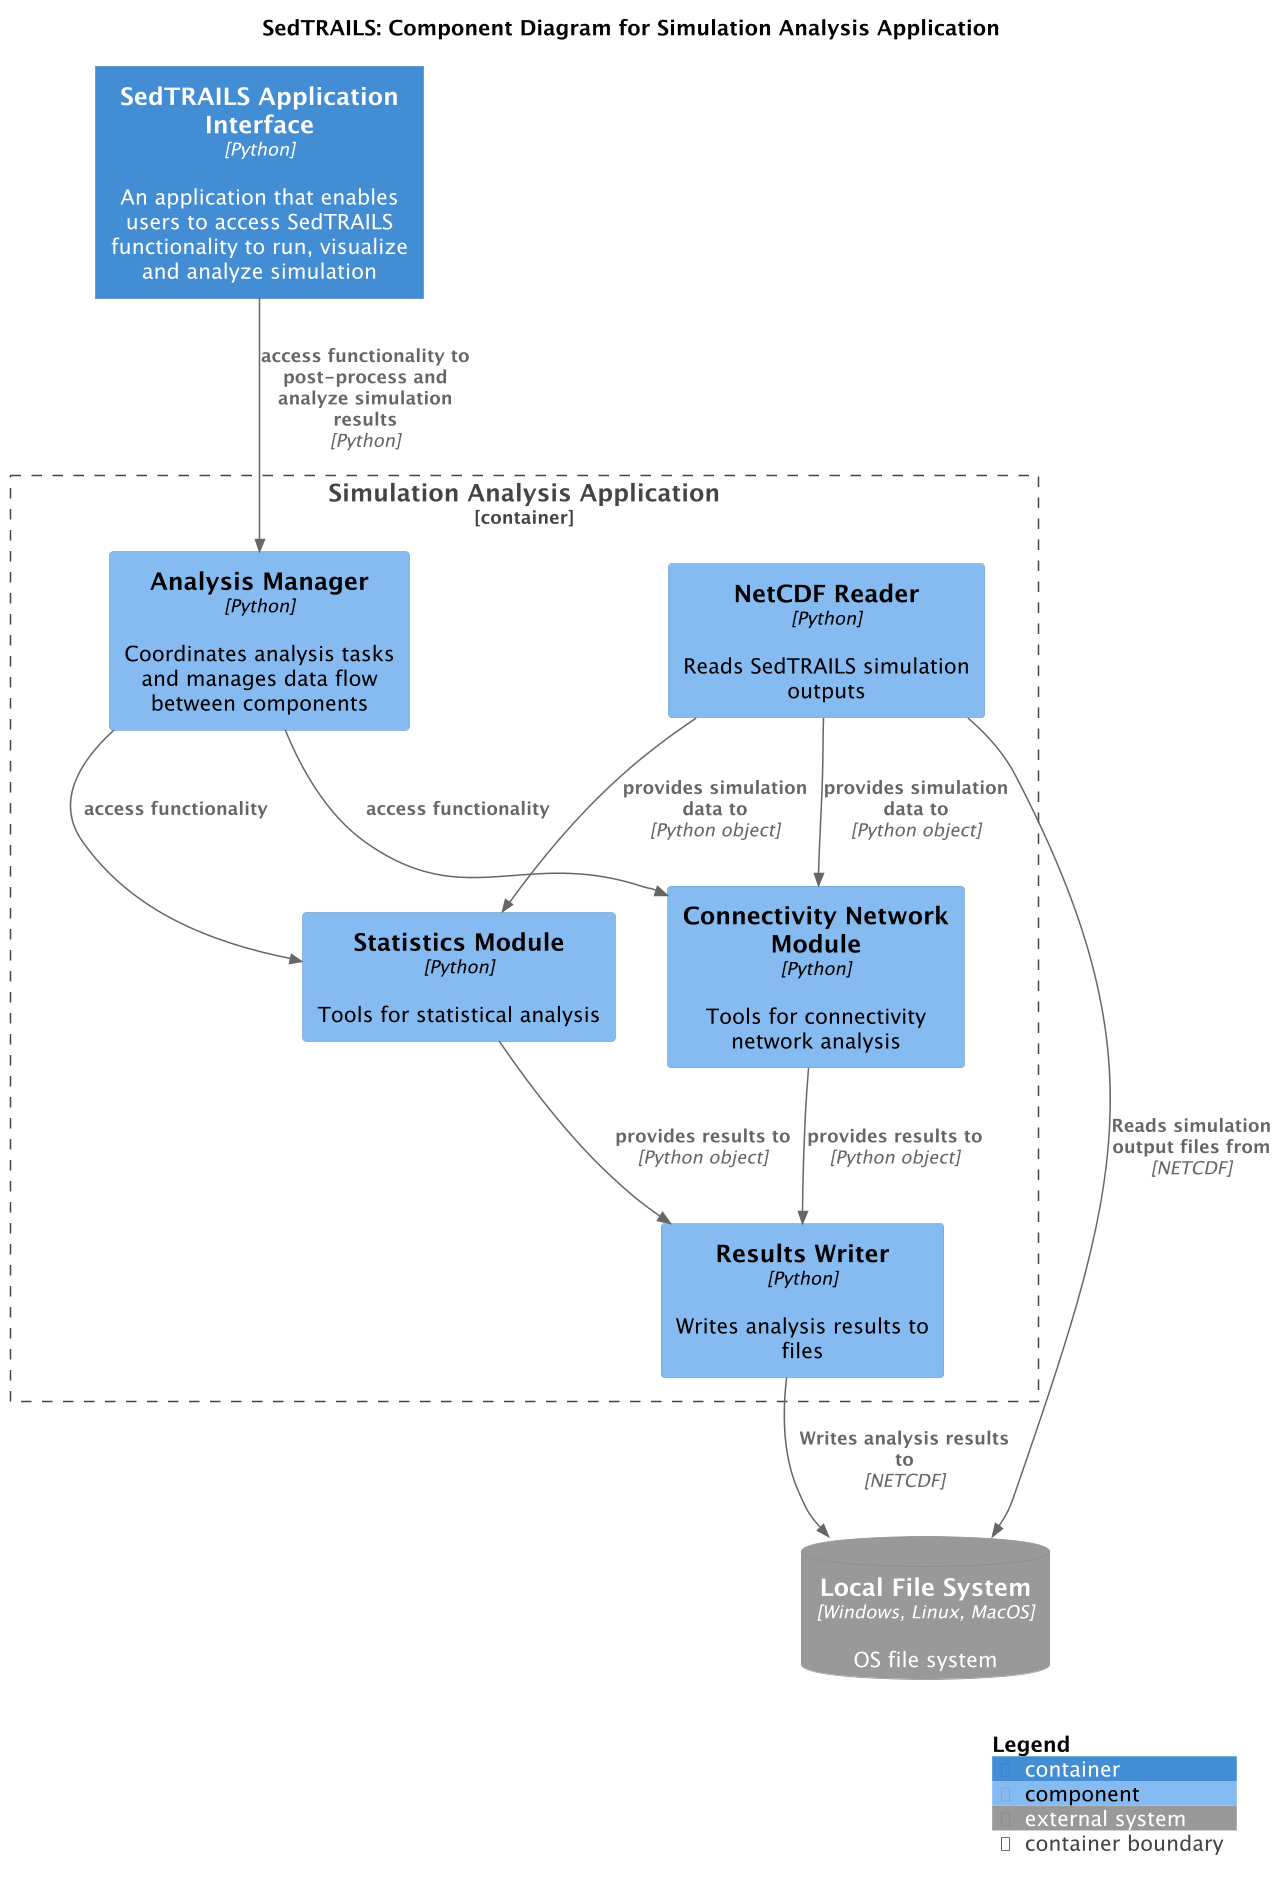

The diagram above was rendered by PlantUML. Its source (embedded in the PNG):
@startuml SedtrailComponentsAnalysis
!include ./c4/C4_Component.puml

' LAYOUT_LANDSCAPE()

title SedTRAILS: Component Diagram for Simulation Analysis Application
scale 1.5


Container(sedtrailsInterface, "SedTRAILS Application Interface", "Python", "An application that enables users to access SedTRAILS functionality to run, visualize and analyze simulation")
SystemDb_Ext(fileSystem, "Local File System", "OS file system", $type="Windows, Linux, MacOS")

Container_Boundary(analystApp, "Simulation Analysis Application", "Python", "An application to post-process simulation outputs and conduct statistical and connectivity network analyses"){
    Component(fileReader, "NetCDF Reader", "Python", "Reads SedTRAILS simulation outputs")
    Component(fileWriter, "Results Writer", "Python", "Writes analysis results to files")
    Component(statistics, "Statistics Module", "Python", "Tools for statistical analysis")
    Component(connectivity, "Connectivity Network Module", "Python", "Tools for connectivity network analysis")
    Component(analysisManager, "Analysis Manager", "Python", "Coordinates analysis tasks and manages data flow between components")

    Rel(fileReader, statistics, "provides simulation data to", "Python object")
    Rel(fileReader, connectivity, "provides simulation data to", "Python object")   
    Rel(connectivity, fileWriter, "provides results to", "Python object")
    Rel(statistics, fileWriter, "provides results to", "Python object")
}

Rel(fileReader, fileSystem, "Reads simulation output files from", "NETCDF")
Rel(fileWriter, fileSystem , "Writes analysis results to", "NETCDF")
Rel(sedtrailsInterface, analysisManager, "access functionality to post-process and analyze simulation results", "Python")
Rel(analysisManager, statistics, "access functionality",)
Rel(analysisManager, connectivity, "access functionality",)

SHOW_LEGEND()
@enduml